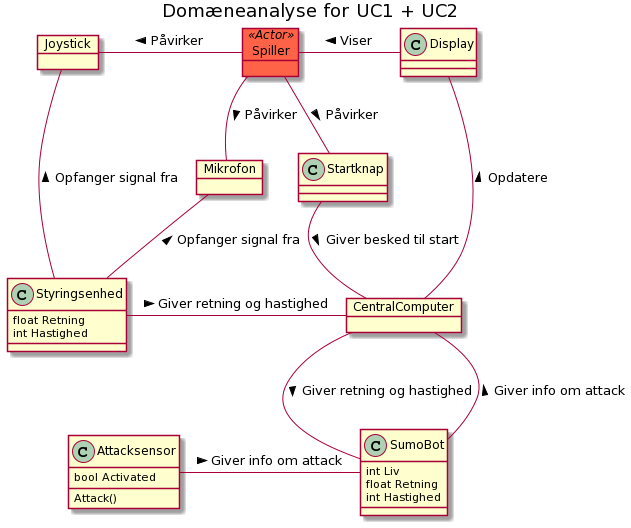

The diagram above was rendered by PlantUML. Its source (embedded in the PNG):
@startuml
title Domæneanalyse for UC1 + UC2


object Joystick
object Mikrofon
class Startknap

class Attacksensor{ 
bool Activated
Attack()
}

object Spiller <<Actor>> #Tomato
class SumoBot {
int Liv
float Retning
int Hastighed
}

object CentralComputer
'class Display{
'Nedtælling(int tid)
'}
class Styringsenhed{
float Retning
int Hastighed
}

Spiller -- Mikrofon  : Påvirker >
Joystick - Spiller   : Påvirker <
Spiller -- Startknap : Påvirker >
Spiller - Display : Viser <


Joystick  ---  Styringsenhed  : Opfanger signal fra <
Mikrofon  --  Styringsenhed : Opfanger signal fra <
Display  ---  CentralComputer : Opdatere <
Startknap -- CentralComputer : Giver besked til start >

Styringsenhed - CentralComputer : Giver retning og hastighed >

Attacksensor  -  SumoBot : Giver info om attack >
CentralComputer -- SumoBot : Giver retning og hastighed >
CentralComputer -- SumoBot : Giver info om attack <
@enduml